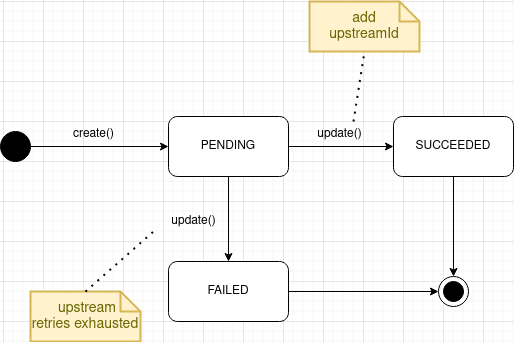

The diagram above was exported from draw.io. Its source (the exported page's mxGraphModel, read from the mxfile embedded in the PNG):
<mxGraphModel dx="1602" dy="793" grid="1" gridSize="10" guides="1" tooltips="1" connect="1" arrows="1" fold="1" page="1" pageScale="1" pageWidth="850" pageHeight="1100" math="0" shadow="0">
  <root>
    <mxCell id="0" />
    <mxCell id="1" parent="0" />
    <mxCell id="ZoqmlwtB5cheGmpOSsZO-1" value="" style="shape=ellipse;html=1;fillColor=#000000;fontSize=18;fontColor=#ffffff;" vertex="1" parent="1">
      <mxGeometry x="197" y="250" width="30" height="30" as="geometry" />
    </mxCell>
    <mxCell id="ZoqmlwtB5cheGmpOSsZO-9" value="PENDING" style="rounded=1;whiteSpace=wrap;html=1;" vertex="1" parent="1">
      <mxGeometry x="365" y="235" width="120" height="60" as="geometry" />
    </mxCell>
    <mxCell id="ZoqmlwtB5cheGmpOSsZO-10" value="" style="endArrow=classic;html=1;rounded=0;exitX=1;exitY=0.5;exitDx=0;exitDy=0;entryX=0;entryY=0.5;entryDx=0;entryDy=0;" edge="1" parent="1" source="ZoqmlwtB5cheGmpOSsZO-1" target="ZoqmlwtB5cheGmpOSsZO-9">
      <mxGeometry width="50" height="50" relative="1" as="geometry">
        <mxPoint x="370" y="370" as="sourcePoint" />
        <mxPoint x="420" y="320" as="targetPoint" />
      </mxGeometry>
    </mxCell>
    <mxCell id="ZoqmlwtB5cheGmpOSsZO-11" value="create()" style="text;html=1;align=center;verticalAlign=middle;resizable=0;points=[];autosize=1;strokeColor=none;fillColor=none;" vertex="1" parent="1">
      <mxGeometry x="260" y="243" width="60" height="20" as="geometry" />
    </mxCell>
    <mxCell id="ZoqmlwtB5cheGmpOSsZO-12" value="SUCCEEDED" style="rounded=1;whiteSpace=wrap;html=1;" vertex="1" parent="1">
      <mxGeometry x="590" y="235" width="120" height="60" as="geometry" />
    </mxCell>
    <mxCell id="ZoqmlwtB5cheGmpOSsZO-13" value="" style="endArrow=classic;html=1;rounded=0;exitX=1;exitY=0.5;exitDx=0;exitDy=0;entryX=0;entryY=0.5;entryDx=0;entryDy=0;" edge="1" parent="1" source="ZoqmlwtB5cheGmpOSsZO-9" target="ZoqmlwtB5cheGmpOSsZO-12">
      <mxGeometry width="50" height="50" relative="1" as="geometry">
        <mxPoint x="540" y="370" as="sourcePoint" />
        <mxPoint x="590" y="320" as="targetPoint" />
      </mxGeometry>
    </mxCell>
    <mxCell id="ZoqmlwtB5cheGmpOSsZO-14" value="update()" style="text;html=1;align=center;verticalAlign=middle;resizable=0;points=[];autosize=1;strokeColor=none;fillColor=none;" vertex="1" parent="1">
      <mxGeometry x="506" y="243" width="60" height="20" as="geometry" />
    </mxCell>
    <mxCell id="ZoqmlwtB5cheGmpOSsZO-15" value="FAILED" style="rounded=1;whiteSpace=wrap;html=1;" vertex="1" parent="1">
      <mxGeometry x="365" y="380" width="120" height="60" as="geometry" />
    </mxCell>
    <mxCell id="ZoqmlwtB5cheGmpOSsZO-17" value="" style="endArrow=classic;html=1;rounded=0;exitX=0.5;exitY=1;exitDx=0;exitDy=0;entryX=0.5;entryY=0;entryDx=0;entryDy=0;" edge="1" parent="1" source="ZoqmlwtB5cheGmpOSsZO-9" target="ZoqmlwtB5cheGmpOSsZO-15">
      <mxGeometry width="50" height="50" relative="1" as="geometry">
        <mxPoint x="540" y="370" as="sourcePoint" />
        <mxPoint x="590" y="320" as="targetPoint" />
      </mxGeometry>
    </mxCell>
    <mxCell id="ZoqmlwtB5cheGmpOSsZO-18" value="update()" style="text;html=1;align=center;verticalAlign=middle;resizable=0;points=[];autosize=1;strokeColor=none;fillColor=none;" vertex="1" parent="1">
      <mxGeometry x="360" y="330" width="60" height="20" as="geometry" />
    </mxCell>
    <mxCell id="ZoqmlwtB5cheGmpOSsZO-19" value="&lt;div&gt;add &lt;br&gt;&lt;/div&gt;&lt;div&gt;upstreamId&lt;/div&gt;" style="shape=note;strokeWidth=2;fontSize=14;size=20;whiteSpace=wrap;html=1;fillColor=#fff2cc;strokeColor=#d6b656;fontColor=#666600;" vertex="1" parent="1">
      <mxGeometry x="506" y="120" width="110" height="50" as="geometry" />
    </mxCell>
    <mxCell id="ZoqmlwtB5cheGmpOSsZO-20" value="" style="endArrow=none;dashed=1;html=1;dashPattern=1 3;strokeWidth=2;rounded=0;entryX=0.5;entryY=1;entryDx=0;entryDy=0;entryPerimeter=0;" edge="1" parent="1" target="ZoqmlwtB5cheGmpOSsZO-19">
      <mxGeometry width="50" height="50" relative="1" as="geometry">
        <mxPoint x="550" y="240" as="sourcePoint" />
        <mxPoint x="530" y="320" as="targetPoint" />
      </mxGeometry>
    </mxCell>
    <mxCell id="ZoqmlwtB5cheGmpOSsZO-22" value="" style="shape=mxgraph.sysml.actFinal;html=1;verticalLabelPosition=bottom;labelBackgroundColor=#ffffff;verticalAlign=top;" vertex="1" parent="1">
      <mxGeometry x="635" y="395" width="30" height="30" as="geometry" />
    </mxCell>
    <mxCell id="ZoqmlwtB5cheGmpOSsZO-23" value="&lt;div&gt;&amp;nbsp;upstream &lt;br&gt;&lt;/div&gt;&lt;div&gt;retries exhausted&lt;/div&gt;" style="shape=note;strokeWidth=2;fontSize=14;size=20;whiteSpace=wrap;html=1;fillColor=#fff2cc;strokeColor=#d6b656;fontColor=#666600;" vertex="1" parent="1">
      <mxGeometry x="227" y="410" width="110" height="50" as="geometry" />
    </mxCell>
    <mxCell id="ZoqmlwtB5cheGmpOSsZO-24" value="" style="endArrow=none;dashed=1;html=1;dashPattern=1 3;strokeWidth=2;rounded=0;exitX=0.5;exitY=0;exitDx=0;exitDy=0;exitPerimeter=0;" edge="1" parent="1" source="ZoqmlwtB5cheGmpOSsZO-23">
      <mxGeometry width="50" height="50" relative="1" as="geometry">
        <mxPoint x="240" y="400" as="sourcePoint" />
        <mxPoint x="350" y="350" as="targetPoint" />
      </mxGeometry>
    </mxCell>
    <mxCell id="ZoqmlwtB5cheGmpOSsZO-25" value="" style="endArrow=classic;html=1;rounded=0;exitX=1;exitY=0.5;exitDx=0;exitDy=0;entryX=0;entryY=0.5;entryDx=0;entryDy=0;entryPerimeter=0;" edge="1" parent="1" source="ZoqmlwtB5cheGmpOSsZO-15" target="ZoqmlwtB5cheGmpOSsZO-22">
      <mxGeometry width="50" height="50" relative="1" as="geometry">
        <mxPoint x="480" y="570" as="sourcePoint" />
        <mxPoint x="530" y="520" as="targetPoint" />
      </mxGeometry>
    </mxCell>
    <mxCell id="ZoqmlwtB5cheGmpOSsZO-26" value="" style="endArrow=classic;html=1;rounded=0;exitX=0.5;exitY=1;exitDx=0;exitDy=0;entryX=0.5;entryY=0;entryDx=0;entryDy=0;entryPerimeter=0;" edge="1" parent="1" source="ZoqmlwtB5cheGmpOSsZO-12" target="ZoqmlwtB5cheGmpOSsZO-22">
      <mxGeometry width="50" height="50" relative="1" as="geometry">
        <mxPoint x="620" y="370" as="sourcePoint" />
        <mxPoint x="670" y="320" as="targetPoint" />
      </mxGeometry>
    </mxCell>
  </root>
</mxGraphModel>